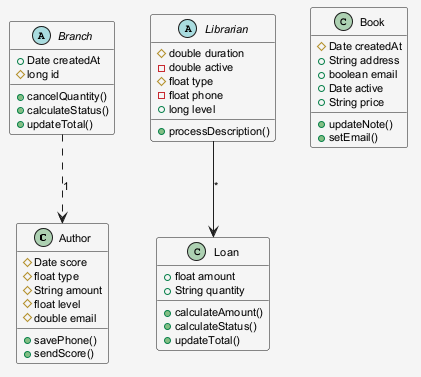

The diagram above was rendered by PlantUML. Its source (embedded in the PNG):
@startuml
skinparam shadowing false
skinparam backgroundColor #F5F5F5
skinparam defaultFontSize 11
class Author {
  #Date score
  #float type
  #String amount
  #float level
  #double email
  +savePhone()
  +sendScore()
}
abstract class Branch {
  +Date createdAt
  #long id
  +cancelQuantity()
  +calculateStatus()
  +updateTotal()
}
abstract class Librarian {
  #double duration
  -double active
  #float type
  -float phone
  +long level
  +processDescription()
}
class Book {
  #Date createdAt
  +String address
  +boolean email
  +Date active
  +String price
  +updateNote()
  +setEmail()
}
class Loan {
  +float amount
  +String quantity
  +calculateAmount()
  +calculateStatus()
  +updateTotal()
}
Librarian --> Loan : "*"
Branch ..> Author : "1"
@enduml